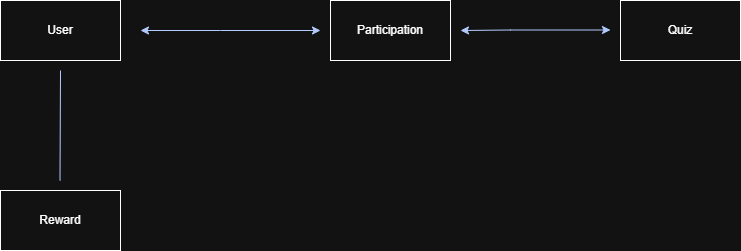

The diagram above was exported from draw.io. Its source (the exported page's mxGraphModel, read from the mxfile embedded in the PNG):
<mxGraphModel dx="1042" dy="527" grid="1" gridSize="10" guides="1" tooltips="1" connect="1" arrows="1" fold="1" page="1" pageScale="1" pageWidth="827" pageHeight="1169" math="0" shadow="0">
  <root>
    <mxCell id="0" />
    <mxCell id="1" parent="0" />
    <mxCell id="f_8UabYUqisE_JHTiZX_-1" parent="1" style="rounded=0;whiteSpace=wrap;html=1;" value="User" vertex="1">
      <mxGeometry height="60" width="120" x="60" y="90" as="geometry" />
    </mxCell>
    <mxCell id="f_8UabYUqisE_JHTiZX_-2" parent="1" style="rounded=0;whiteSpace=wrap;html=1;" value="Quiz" vertex="1">
      <mxGeometry height="60" width="120" x="680" y="90" as="geometry" />
    </mxCell>
    <mxCell id="f_8UabYUqisE_JHTiZX_-3" parent="1" style="rounded=0;whiteSpace=wrap;html=1;" value="Reward" vertex="1">
      <mxGeometry height="60" width="120" x="60" y="280" as="geometry" />
    </mxCell>
    <mxCell id="f_8UabYUqisE_JHTiZX_-4" parent="1" style="rounded=0;whiteSpace=wrap;html=1;" value="Participation" vertex="1">
      <mxGeometry height="60" width="120" x="390" y="90" as="geometry" />
    </mxCell>
    <mxCell id="f_8UabYUqisE_JHTiZX_-5" edge="1" parent="1" style="endArrow=classic;startArrow=classic;html=1;rounded=0;fillColor=#0050ef;strokeColor=#001DBC;" value="">
      <mxGeometry height="50" relative="1" width="50" as="geometry">
        <Array as="points">
          <mxPoint x="280" y="120" />
        </Array>
        <mxPoint x="200" y="120" as="sourcePoint" />
        <mxPoint x="380" y="120" as="targetPoint" />
      </mxGeometry>
    </mxCell>
    <mxCell id="f_8UabYUqisE_JHTiZX_-6" edge="1" parent="1" style="endArrow=classic;startArrow=classic;html=1;rounded=0;fillColor=#0050ef;strokeColor=#001DBC;" value="">
      <mxGeometry height="50" relative="1" width="50" as="geometry">
        <Array as="points">
          <mxPoint x="570" y="119.5" />
        </Array>
        <mxPoint x="520" y="120" as="sourcePoint" />
        <mxPoint x="670" y="119.5" as="targetPoint" />
      </mxGeometry>
    </mxCell>
    <mxCell id="f_8UabYUqisE_JHTiZX_-7" edge="1" parent="1" style="endArrow=none;html=1;rounded=0;fillColor=#0050ef;strokeColor=#001DBC;" value="">
      <mxGeometry height="50" relative="1" width="50" as="geometry">
        <mxPoint x="119.5" y="270" as="sourcePoint" />
        <mxPoint x="120" y="160" as="targetPoint" />
      </mxGeometry>
    </mxCell>
  </root>
</mxGraphModel>